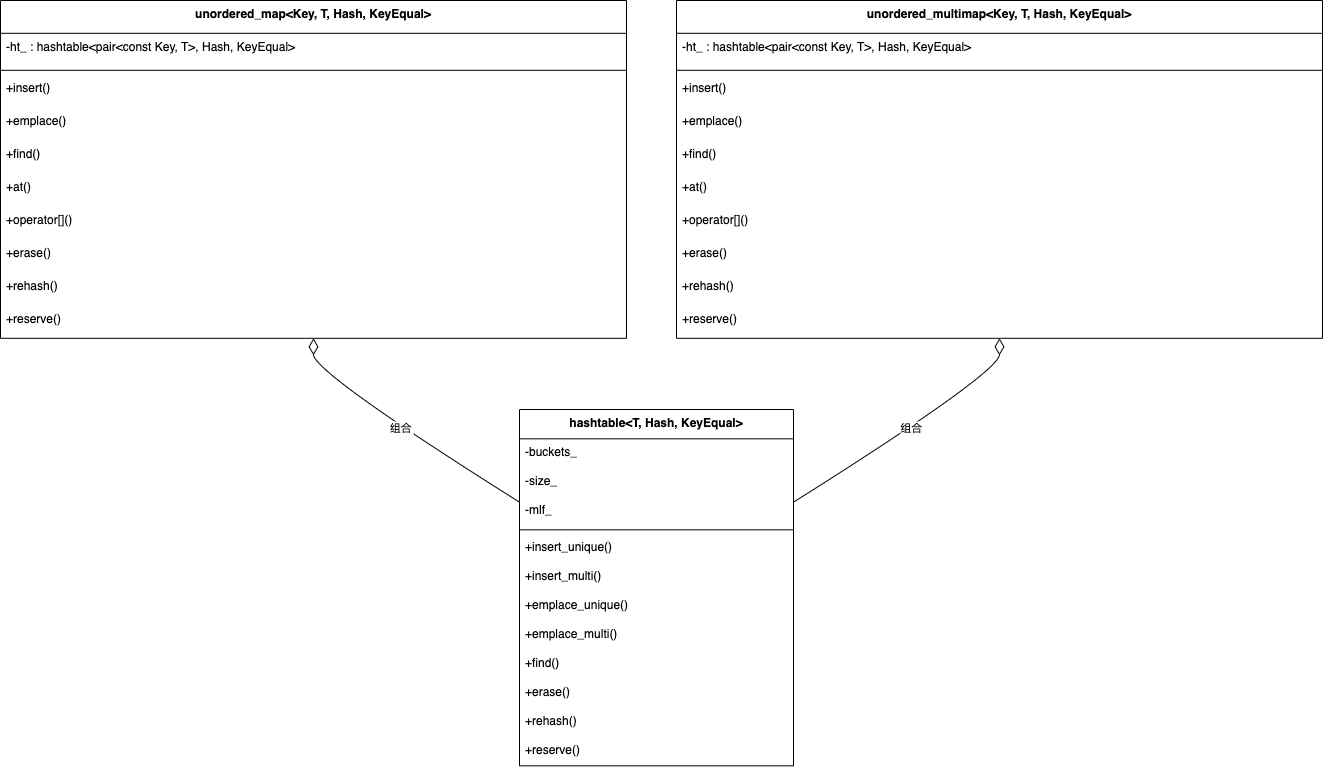

The diagram above was exported from draw.io. Its source (the exported page's mxGraphModel, read from the mxfile embedded in the PNG):
<mxGraphModel dx="1892" dy="1172" grid="1" gridSize="10" guides="1" tooltips="1" connect="1" arrows="1" fold="1" page="1" pageScale="1" pageWidth="827" pageHeight="1169" math="0" shadow="0">
  <root>
    <mxCell id="0" />
    <mxCell id="1" parent="0" />
    <mxCell id="orSn82zoypptq_LXvKSR-1861" value="hashtable&lt;T, Hash, KeyEqual&gt;" style="swimlane;fontStyle=1;align=center;verticalAlign=top;childLayout=stackLayout;horizontal=1;startSize=29.333333333333332;horizontalStack=0;resizeParent=1;resizeParentMax=0;resizeLast=0;collapsible=0;marginBottom=0;" vertex="1" parent="1">
      <mxGeometry x="539" y="429" width="274" height="356.3333333333333" as="geometry" />
    </mxCell>
    <mxCell id="orSn82zoypptq_LXvKSR-1862" value="-buckets_" style="text;strokeColor=none;fillColor=none;align=left;verticalAlign=top;spacingLeft=4;spacingRight=4;overflow=hidden;rotatable=0;points=[[0,0.5],[1,0.5]];portConstraint=eastwest;" vertex="1" parent="orSn82zoypptq_LXvKSR-1861">
      <mxGeometry y="29.333333333333332" width="274" height="29" as="geometry" />
    </mxCell>
    <mxCell id="orSn82zoypptq_LXvKSR-1863" value="-size_" style="text;strokeColor=none;fillColor=none;align=left;verticalAlign=top;spacingLeft=4;spacingRight=4;overflow=hidden;rotatable=0;points=[[0,0.5],[1,0.5]];portConstraint=eastwest;" vertex="1" parent="orSn82zoypptq_LXvKSR-1861">
      <mxGeometry y="58.33333333333333" width="274" height="29" as="geometry" />
    </mxCell>
    <mxCell id="orSn82zoypptq_LXvKSR-1864" value="-mlf_" style="text;strokeColor=none;fillColor=none;align=left;verticalAlign=top;spacingLeft=4;spacingRight=4;overflow=hidden;rotatable=0;points=[[0,0.5],[1,0.5]];portConstraint=eastwest;" vertex="1" parent="orSn82zoypptq_LXvKSR-1861">
      <mxGeometry y="87.33333333333333" width="274" height="29" as="geometry" />
    </mxCell>
    <mxCell id="orSn82zoypptq_LXvKSR-1865" style="line;strokeWidth=1;fillColor=none;align=left;verticalAlign=middle;spacingTop=-1;spacingLeft=3;spacingRight=3;rotatable=0;labelPosition=right;points=[];portConstraint=eastwest;strokeColor=inherit;" vertex="1" parent="orSn82zoypptq_LXvKSR-1861">
      <mxGeometry y="116.33333333333333" width="274" height="8" as="geometry" />
    </mxCell>
    <mxCell id="orSn82zoypptq_LXvKSR-1866" value="+insert_unique()" style="text;strokeColor=none;fillColor=none;align=left;verticalAlign=top;spacingLeft=4;spacingRight=4;overflow=hidden;rotatable=0;points=[[0,0.5],[1,0.5]];portConstraint=eastwest;" vertex="1" parent="orSn82zoypptq_LXvKSR-1861">
      <mxGeometry y="124.33333333333333" width="274" height="29" as="geometry" />
    </mxCell>
    <mxCell id="orSn82zoypptq_LXvKSR-1867" value="+insert_multi()" style="text;strokeColor=none;fillColor=none;align=left;verticalAlign=top;spacingLeft=4;spacingRight=4;overflow=hidden;rotatable=0;points=[[0,0.5],[1,0.5]];portConstraint=eastwest;" vertex="1" parent="orSn82zoypptq_LXvKSR-1861">
      <mxGeometry y="153.33333333333331" width="274" height="29" as="geometry" />
    </mxCell>
    <mxCell id="orSn82zoypptq_LXvKSR-1868" value="+emplace_unique()" style="text;strokeColor=none;fillColor=none;align=left;verticalAlign=top;spacingLeft=4;spacingRight=4;overflow=hidden;rotatable=0;points=[[0,0.5],[1,0.5]];portConstraint=eastwest;" vertex="1" parent="orSn82zoypptq_LXvKSR-1861">
      <mxGeometry y="182.33333333333331" width="274" height="29" as="geometry" />
    </mxCell>
    <mxCell id="orSn82zoypptq_LXvKSR-1869" value="+emplace_multi()" style="text;strokeColor=none;fillColor=none;align=left;verticalAlign=top;spacingLeft=4;spacingRight=4;overflow=hidden;rotatable=0;points=[[0,0.5],[1,0.5]];portConstraint=eastwest;" vertex="1" parent="orSn82zoypptq_LXvKSR-1861">
      <mxGeometry y="211.33333333333331" width="274" height="29" as="geometry" />
    </mxCell>
    <mxCell id="orSn82zoypptq_LXvKSR-1870" value="+find()" style="text;strokeColor=none;fillColor=none;align=left;verticalAlign=top;spacingLeft=4;spacingRight=4;overflow=hidden;rotatable=0;points=[[0,0.5],[1,0.5]];portConstraint=eastwest;" vertex="1" parent="orSn82zoypptq_LXvKSR-1861">
      <mxGeometry y="240.33333333333331" width="274" height="29" as="geometry" />
    </mxCell>
    <mxCell id="orSn82zoypptq_LXvKSR-1871" value="+erase()" style="text;strokeColor=none;fillColor=none;align=left;verticalAlign=top;spacingLeft=4;spacingRight=4;overflow=hidden;rotatable=0;points=[[0,0.5],[1,0.5]];portConstraint=eastwest;" vertex="1" parent="orSn82zoypptq_LXvKSR-1861">
      <mxGeometry y="269.3333333333333" width="274" height="29" as="geometry" />
    </mxCell>
    <mxCell id="orSn82zoypptq_LXvKSR-1872" value="+rehash()" style="text;strokeColor=none;fillColor=none;align=left;verticalAlign=top;spacingLeft=4;spacingRight=4;overflow=hidden;rotatable=0;points=[[0,0.5],[1,0.5]];portConstraint=eastwest;" vertex="1" parent="orSn82zoypptq_LXvKSR-1861">
      <mxGeometry y="298.3333333333333" width="274" height="29" as="geometry" />
    </mxCell>
    <mxCell id="orSn82zoypptq_LXvKSR-1873" value="+reserve()" style="text;strokeColor=none;fillColor=none;align=left;verticalAlign=top;spacingLeft=4;spacingRight=4;overflow=hidden;rotatable=0;points=[[0,0.5],[1,0.5]];portConstraint=eastwest;" vertex="1" parent="orSn82zoypptq_LXvKSR-1861">
      <mxGeometry y="327.3333333333333" width="274" height="29" as="geometry" />
    </mxCell>
    <mxCell id="orSn82zoypptq_LXvKSR-1874" value="unordered_map&lt;Key, T, Hash, KeyEqual&gt;" style="swimlane;fontStyle=1;align=center;verticalAlign=top;childLayout=stackLayout;horizontal=1;startSize=32.8;horizontalStack=0;resizeParent=1;resizeParentMax=0;resizeLast=0;collapsible=0;marginBottom=0;" vertex="1" parent="1">
      <mxGeometry x="20" y="20" width="626" height="337.8" as="geometry" />
    </mxCell>
    <mxCell id="orSn82zoypptq_LXvKSR-1875" value="-ht_ : hashtable&lt;pair&lt;const Key, T&gt;, Hash, KeyEqual&gt;" style="text;strokeColor=none;fillColor=none;align=left;verticalAlign=top;spacingLeft=4;spacingRight=4;overflow=hidden;rotatable=0;points=[[0,0.5],[1,0.5]];portConstraint=eastwest;" vertex="1" parent="orSn82zoypptq_LXvKSR-1874">
      <mxGeometry y="32.8" width="626" height="33" as="geometry" />
    </mxCell>
    <mxCell id="orSn82zoypptq_LXvKSR-1876" style="line;strokeWidth=1;fillColor=none;align=left;verticalAlign=middle;spacingTop=-1;spacingLeft=3;spacingRight=3;rotatable=0;labelPosition=right;points=[];portConstraint=eastwest;strokeColor=inherit;" vertex="1" parent="orSn82zoypptq_LXvKSR-1874">
      <mxGeometry y="65.8" width="626" height="8" as="geometry" />
    </mxCell>
    <mxCell id="orSn82zoypptq_LXvKSR-1877" value="+insert()" style="text;strokeColor=none;fillColor=none;align=left;verticalAlign=top;spacingLeft=4;spacingRight=4;overflow=hidden;rotatable=0;points=[[0,0.5],[1,0.5]];portConstraint=eastwest;" vertex="1" parent="orSn82zoypptq_LXvKSR-1874">
      <mxGeometry y="73.8" width="626" height="33" as="geometry" />
    </mxCell>
    <mxCell id="orSn82zoypptq_LXvKSR-1878" value="+emplace()" style="text;strokeColor=none;fillColor=none;align=left;verticalAlign=top;spacingLeft=4;spacingRight=4;overflow=hidden;rotatable=0;points=[[0,0.5],[1,0.5]];portConstraint=eastwest;" vertex="1" parent="orSn82zoypptq_LXvKSR-1874">
      <mxGeometry y="106.8" width="626" height="33" as="geometry" />
    </mxCell>
    <mxCell id="orSn82zoypptq_LXvKSR-1879" value="+find()" style="text;strokeColor=none;fillColor=none;align=left;verticalAlign=top;spacingLeft=4;spacingRight=4;overflow=hidden;rotatable=0;points=[[0,0.5],[1,0.5]];portConstraint=eastwest;" vertex="1" parent="orSn82zoypptq_LXvKSR-1874">
      <mxGeometry y="139.8" width="626" height="33" as="geometry" />
    </mxCell>
    <mxCell id="orSn82zoypptq_LXvKSR-1880" value="+at()" style="text;strokeColor=none;fillColor=none;align=left;verticalAlign=top;spacingLeft=4;spacingRight=4;overflow=hidden;rotatable=0;points=[[0,0.5],[1,0.5]];portConstraint=eastwest;" vertex="1" parent="orSn82zoypptq_LXvKSR-1874">
      <mxGeometry y="172.8" width="626" height="33" as="geometry" />
    </mxCell>
    <mxCell id="orSn82zoypptq_LXvKSR-1881" value="+operator[]()" style="text;strokeColor=none;fillColor=none;align=left;verticalAlign=top;spacingLeft=4;spacingRight=4;overflow=hidden;rotatable=0;points=[[0,0.5],[1,0.5]];portConstraint=eastwest;" vertex="1" parent="orSn82zoypptq_LXvKSR-1874">
      <mxGeometry y="205.8" width="626" height="33" as="geometry" />
    </mxCell>
    <mxCell id="orSn82zoypptq_LXvKSR-1882" value="+erase()" style="text;strokeColor=none;fillColor=none;align=left;verticalAlign=top;spacingLeft=4;spacingRight=4;overflow=hidden;rotatable=0;points=[[0,0.5],[1,0.5]];portConstraint=eastwest;" vertex="1" parent="orSn82zoypptq_LXvKSR-1874">
      <mxGeometry y="238.8" width="626" height="33" as="geometry" />
    </mxCell>
    <mxCell id="orSn82zoypptq_LXvKSR-1883" value="+rehash()" style="text;strokeColor=none;fillColor=none;align=left;verticalAlign=top;spacingLeft=4;spacingRight=4;overflow=hidden;rotatable=0;points=[[0,0.5],[1,0.5]];portConstraint=eastwest;" vertex="1" parent="orSn82zoypptq_LXvKSR-1874">
      <mxGeometry y="271.8" width="626" height="33" as="geometry" />
    </mxCell>
    <mxCell id="orSn82zoypptq_LXvKSR-1884" value="+reserve()" style="text;strokeColor=none;fillColor=none;align=left;verticalAlign=top;spacingLeft=4;spacingRight=4;overflow=hidden;rotatable=0;points=[[0,0.5],[1,0.5]];portConstraint=eastwest;" vertex="1" parent="orSn82zoypptq_LXvKSR-1874">
      <mxGeometry y="304.8" width="626" height="33" as="geometry" />
    </mxCell>
    <mxCell id="orSn82zoypptq_LXvKSR-1885" value="unordered_multimap&lt;Key, T, Hash, KeyEqual&gt;" style="swimlane;fontStyle=1;align=center;verticalAlign=top;childLayout=stackLayout;horizontal=1;startSize=32.8;horizontalStack=0;resizeParent=1;resizeParentMax=0;resizeLast=0;collapsible=0;marginBottom=0;" vertex="1" parent="1">
      <mxGeometry x="696" y="20" width="646" height="337.8" as="geometry" />
    </mxCell>
    <mxCell id="orSn82zoypptq_LXvKSR-1886" value="-ht_ : hashtable&lt;pair&lt;const Key, T&gt;, Hash, KeyEqual&gt;" style="text;strokeColor=none;fillColor=none;align=left;verticalAlign=top;spacingLeft=4;spacingRight=4;overflow=hidden;rotatable=0;points=[[0,0.5],[1,0.5]];portConstraint=eastwest;" vertex="1" parent="orSn82zoypptq_LXvKSR-1885">
      <mxGeometry y="32.8" width="646" height="33" as="geometry" />
    </mxCell>
    <mxCell id="orSn82zoypptq_LXvKSR-1887" style="line;strokeWidth=1;fillColor=none;align=left;verticalAlign=middle;spacingTop=-1;spacingLeft=3;spacingRight=3;rotatable=0;labelPosition=right;points=[];portConstraint=eastwest;strokeColor=inherit;" vertex="1" parent="orSn82zoypptq_LXvKSR-1885">
      <mxGeometry y="65.8" width="646" height="8" as="geometry" />
    </mxCell>
    <mxCell id="orSn82zoypptq_LXvKSR-1888" value="+insert()" style="text;strokeColor=none;fillColor=none;align=left;verticalAlign=top;spacingLeft=4;spacingRight=4;overflow=hidden;rotatable=0;points=[[0,0.5],[1,0.5]];portConstraint=eastwest;" vertex="1" parent="orSn82zoypptq_LXvKSR-1885">
      <mxGeometry y="73.8" width="646" height="33" as="geometry" />
    </mxCell>
    <mxCell id="orSn82zoypptq_LXvKSR-1889" value="+emplace()" style="text;strokeColor=none;fillColor=none;align=left;verticalAlign=top;spacingLeft=4;spacingRight=4;overflow=hidden;rotatable=0;points=[[0,0.5],[1,0.5]];portConstraint=eastwest;" vertex="1" parent="orSn82zoypptq_LXvKSR-1885">
      <mxGeometry y="106.8" width="646" height="33" as="geometry" />
    </mxCell>
    <mxCell id="orSn82zoypptq_LXvKSR-1890" value="+find()" style="text;strokeColor=none;fillColor=none;align=left;verticalAlign=top;spacingLeft=4;spacingRight=4;overflow=hidden;rotatable=0;points=[[0,0.5],[1,0.5]];portConstraint=eastwest;" vertex="1" parent="orSn82zoypptq_LXvKSR-1885">
      <mxGeometry y="139.8" width="646" height="33" as="geometry" />
    </mxCell>
    <mxCell id="orSn82zoypptq_LXvKSR-1891" value="+at()" style="text;strokeColor=none;fillColor=none;align=left;verticalAlign=top;spacingLeft=4;spacingRight=4;overflow=hidden;rotatable=0;points=[[0,0.5],[1,0.5]];portConstraint=eastwest;" vertex="1" parent="orSn82zoypptq_LXvKSR-1885">
      <mxGeometry y="172.8" width="646" height="33" as="geometry" />
    </mxCell>
    <mxCell id="orSn82zoypptq_LXvKSR-1892" value="+operator[]()" style="text;strokeColor=none;fillColor=none;align=left;verticalAlign=top;spacingLeft=4;spacingRight=4;overflow=hidden;rotatable=0;points=[[0,0.5],[1,0.5]];portConstraint=eastwest;" vertex="1" parent="orSn82zoypptq_LXvKSR-1885">
      <mxGeometry y="205.8" width="646" height="33" as="geometry" />
    </mxCell>
    <mxCell id="orSn82zoypptq_LXvKSR-1893" value="+erase()" style="text;strokeColor=none;fillColor=none;align=left;verticalAlign=top;spacingLeft=4;spacingRight=4;overflow=hidden;rotatable=0;points=[[0,0.5],[1,0.5]];portConstraint=eastwest;" vertex="1" parent="orSn82zoypptq_LXvKSR-1885">
      <mxGeometry y="238.8" width="646" height="33" as="geometry" />
    </mxCell>
    <mxCell id="orSn82zoypptq_LXvKSR-1894" value="+rehash()" style="text;strokeColor=none;fillColor=none;align=left;verticalAlign=top;spacingLeft=4;spacingRight=4;overflow=hidden;rotatable=0;points=[[0,0.5],[1,0.5]];portConstraint=eastwest;" vertex="1" parent="orSn82zoypptq_LXvKSR-1885">
      <mxGeometry y="271.8" width="646" height="33" as="geometry" />
    </mxCell>
    <mxCell id="orSn82zoypptq_LXvKSR-1895" value="+reserve()" style="text;strokeColor=none;fillColor=none;align=left;verticalAlign=top;spacingLeft=4;spacingRight=4;overflow=hidden;rotatable=0;points=[[0,0.5],[1,0.5]];portConstraint=eastwest;" vertex="1" parent="orSn82zoypptq_LXvKSR-1885">
      <mxGeometry y="304.8" width="646" height="33" as="geometry" />
    </mxCell>
    <mxCell id="orSn82zoypptq_LXvKSR-1896" value="组合" style="curved=1;startArrow=diamondThin;startSize=14;startFill=0;endArrow=none;exitX=0.5;exitY=1;entryX=0;entryY=0.26;rounded=0;" edge="1" parent="1" source="orSn82zoypptq_LXvKSR-1874" target="orSn82zoypptq_LXvKSR-1861">
      <mxGeometry relative="1" as="geometry">
        <Array as="points">
          <mxPoint x="333" y="392" />
        </Array>
      </mxGeometry>
    </mxCell>
    <mxCell id="orSn82zoypptq_LXvKSR-1897" value="组合" style="curved=1;startArrow=diamondThin;startSize=14;startFill=0;endArrow=none;exitX=0.5;exitY=1;entryX=1;entryY=0.26;rounded=0;" edge="1" parent="1" source="orSn82zoypptq_LXvKSR-1885" target="orSn82zoypptq_LXvKSR-1861">
      <mxGeometry relative="1" as="geometry">
        <Array as="points">
          <mxPoint x="1019" y="392" />
        </Array>
      </mxGeometry>
    </mxCell>
  </root>
</mxGraphModel>